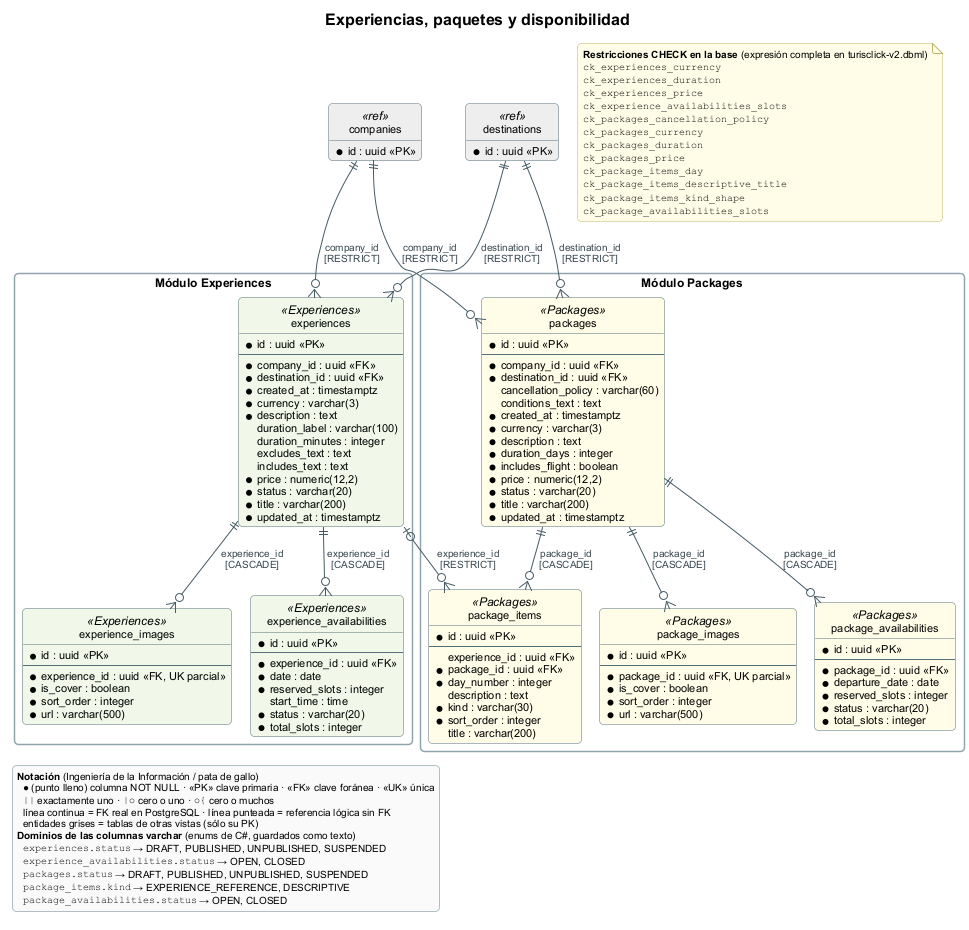

The diagram above was rendered by PlantUML. Its source (embedded in the PNG):
@startuml 04d-erd-experiencias-paquetes
' GENERADO por docs/diagrams/architecture/_herramientas/generar_erd.py a partir del snapshot de EF Core.
' Para cambiar el contenido, editar la vista en el generador y volver a ejecutarlo.
!pragma layout smetana
!include ../_tema.iuml
hide circle
hide methods
skinparam linetype ortho
skinparam nodesep 40
skinparam ranksep 55
title Experiencias, paquetes y disponibilidad

package "Módulo Experiences" as pkg_Experiences {
  entity "experiences" as experiences <<Experiences>> #F1F8E9 {
    * id : uuid <<PK>>
    --
    * company_id : uuid <<FK>>
    * destination_id : uuid <<FK>>
    * created_at : timestamptz
    * currency : varchar(3)
    * description : text
      duration_label : varchar(100)
      duration_minutes : integer
      excludes_text : text
      includes_text : text
    * price : numeric(12,2)
    * status : varchar(20)
    * title : varchar(200)
    * updated_at : timestamptz
  }
  entity "experience_images" as experience_images <<Experiences>> #F1F8E9 {
    * id : uuid <<PK>>
    --
    * experience_id : uuid <<FK, UK parcial>>
    * is_cover : boolean
    * sort_order : integer
    * url : varchar(500)
  }
  entity "experience_availabilities" as experience_availabilities <<Experiences>> #F1F8E9 {
    * id : uuid <<PK>>
    --
    * experience_id : uuid <<FK>>
    * date : date
    * reserved_slots : integer
      start_time : time
    * status : varchar(20)
    * total_slots : integer
  }
}
package "Módulo Packages" as pkg_Packages {
  entity "packages" as packages <<Packages>> #FFFDE7 {
    * id : uuid <<PK>>
    --
    * company_id : uuid <<FK>>
    * destination_id : uuid <<FK>>
      cancellation_policy : varchar(60)
      conditions_text : text
    * created_at : timestamptz
    * currency : varchar(3)
    * description : text
    * duration_days : integer
    * includes_flight : boolean
    * price : numeric(12,2)
    * status : varchar(20)
    * title : varchar(200)
    * updated_at : timestamptz
  }
  entity "package_items" as package_items <<Packages>> #FFFDE7 {
    * id : uuid <<PK>>
    --
      experience_id : uuid <<FK>>
    * package_id : uuid <<FK>>
    * day_number : integer
      description : text
    * kind : varchar(30)
    * sort_order : integer
      title : varchar(200)
  }
  entity "package_images" as package_images <<Packages>> #FFFDE7 {
    * id : uuid <<PK>>
    --
    * package_id : uuid <<FK, UK parcial>>
    * is_cover : boolean
    * sort_order : integer
    * url : varchar(500)
  }
  entity "package_availabilities" as package_availabilities <<Packages>> #FFFDE7 {
    * id : uuid <<PK>>
    --
    * package_id : uuid <<FK>>
    * departure_date : date
    * reserved_slots : integer
    * status : varchar(20)
    * total_slots : integer
  }
}
entity "companies" as companies <<ref>> #EEEEEE {
  * id : uuid <<PK>>
}
entity "destinations" as destinations <<ref>> #EEEEEE {
  * id : uuid <<PK>>
}

companies ||--o{ experiences : "company_id\n[RESTRICT]"
destinations ||--o{ experiences : "destination_id\n[RESTRICT]"
experiences ||--o{ experience_availabilities : "experience_id\n[CASCADE]"
experiences ||--o{ experience_images : "experience_id\n[CASCADE]"
companies ||--o{ packages : "company_id\n[RESTRICT]"
destinations ||--o{ packages : "destination_id\n[RESTRICT]"
packages ||--o{ package_availabilities : "package_id\n[CASCADE]"
packages ||--o{ package_images : "package_id\n[CASCADE]"
experiences |o--o{ package_items : "experience_id\n[RESTRICT]"
packages ||--o{ package_items : "package_id\n[CASCADE]"
legend bottom left
<b>Notación</b> (Ingeniería de la Información / pata de gallo)
  ● (punto lleno) columna NOT NULL · <<PK>> clave primaria · <<FK>> clave foránea · <<UK>> única
  ""||"" exactamente uno · ""|o"" cero o uno · ""o{"" cero o muchos
  línea continua = FK real en PostgreSQL · línea punteada = referencia lógica sin FK
  entidades grises = tablas de otras vistas (sólo su PK)
<b>Dominios de las columnas varchar</b> (enums de C#, guardados como texto)
  ""experiences.status"" → DRAFT, PUBLISHED, UNPUBLISHED, SUSPENDED
  ""experience_availabilities.status"" → OPEN, CLOSED
  ""packages.status"" → DRAFT, PUBLISHED, UNPUBLISHED, SUSPENDED
  ""package_items.kind"" → EXPERIENCE_REFERENCE, DESCRIPTIVE
  ""package_availabilities.status"" → OPEN, CLOSED
endlegend

note as checks
<b>Restricciones CHECK en la base</b> (expresión completa en turisclick-v2.dbml)
""ck_experiences_currency""
""ck_experiences_duration""
""ck_experiences_price""
""ck_experience_availabilities_slots""
""ck_packages_cancellation_policy""
""ck_packages_currency""
""ck_packages_duration""
""ck_packages_price""
""ck_package_items_day""
""ck_package_items_descriptive_title""
""ck_package_items_kind_shape""
""ck_package_availabilities_slots""
end note
@enduml